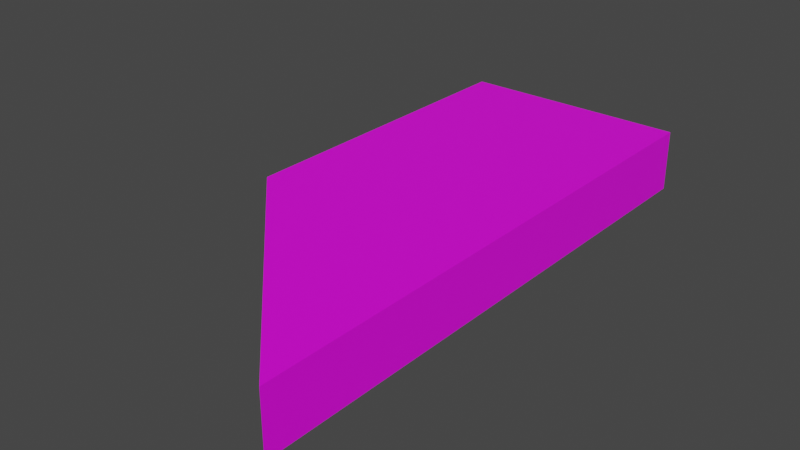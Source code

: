 # Source: trapezoid.blend  (saved by Blender 3.6.11; exported with 4.5.12 LTS)
import bpy
from mathutils import Matrix  # noqa: F401  (used for matrix-valued properties, if any)

bpy.ops.wm.read_factory_settings(use_empty=True)
scene = bpy.context.scene
scene.name = 'Scene'

# ---- collections
col_collection = bpy.data.collections.new('Collection'); scene.collection.children.link(col_collection)

# ---- images (referenced by path relative to the original .blend; pixels are not part of the script)
import os
ASSET_DIR = os.environ.get("B2B_ASSET_DIR", "")  # directory of the original .blend (textures are referenced by path, not embedded)
HERE = os.path.dirname(os.path.abspath(__file__))  # packed textures are extracted next to this script under _unpacked/

def load_image(name, relpath, width, height, colorspace="sRGB"):
    """Load a texture the original file referenced (path relative to the .blend, or extracted next to this script)."""
    p = next((c for c in (os.path.join(HERE, relpath), os.path.join(ASSET_DIR, relpath)) if relpath and os.path.exists(c)), "")
    if p:
        img = bpy.data.images.load(p, check_existing=True)
        img.name = name
    else:  # same state as the original file: an image datablock whose file is absent (Cycles renders it pink)
        img = bpy.data.images.new(name, width, height)
        img.source = "FILE"
        img.filepath = "//" + (relpath or name)
    img.colorspace_settings.name = colorspace
    return img
img_uv_trapezoid_purple_painted_png = load_image('UV_trapezoid_PURPLE-PAINTED.png', 'UV_trapezoid_PURPLE-PAINTED.png', 1024, 1024, 'sRGB')
img_uv_trapezoid_yellow_painted_png = load_image('UV_trapezoid_YELLOW-PAINTED.png', 'UV_trapezoid_YELLOW-PAINTED.png', 1024, 1024, 'sRGB')

# ---- materials (node trees are filled in below, after node groups)
mat_purple = bpy.data.materials.new('purple')
mat_purple.alpha_threshold = 0.0
mat_purple.use_transparent_shadow = False
mat_purple.roughness = 0.5
mat_purple.line_color = (0.0, 0.0, 0.0, 1.0)
mat_yellow = bpy.data.materials.new('yellow')
mat_yellow.use_transparent_shadow = False

# ---- material node trees
mat_purple.use_nodes = True; mat_purple.node_tree.nodes.clear()
_N = mat_purple.node_tree.nodes; _L = mat_purple.node_tree.links
n0 = _N.new('ShaderNodeOutputMaterial'); n0.name = 'Material Output'; n0.location = (300, 300)
n1 = _N.new('ShaderNodeBsdfPrincipled'); n1.name = 'Principled BSDF'; n1.location = (10, 300)
n1.distribution = 'GGX'
n1.subsurface_method = 'RANDOM_WALK_SKIN'
n1.inputs[3].default_value = 1.45
n1.inputs[27].default_value = (0.0, 0.0, 0.0, 1.0)
n1.inputs[28].default_value = 1.0
n2 = _N.new('ShaderNodeTexImage'); n2.name = 'Image Texture'; n2.location = (-280, 280)
n2.image = img_uv_trapezoid_purple_painted_png
_L.new(n1.outputs[0], n0.inputs[0])
_L.new(n2.outputs[0], n1.inputs[0])
n0.is_active_output = True
mat_yellow.use_nodes = True; mat_yellow.node_tree.nodes.clear()
_N = mat_yellow.node_tree.nodes; _L = mat_yellow.node_tree.links
n0 = _N.new('ShaderNodeBsdfPrincipled'); n0.name = 'Principled BSDF'; n0.location = (10, 300)
n0.distribution = 'GGX'
n0.subsurface_method = 'RANDOM_WALK_SKIN'
n0.inputs[3].default_value = 1.45
n0.inputs[27].default_value = (0.0, 0.0, 0.0, 1.0)
n0.inputs[28].default_value = 1.0
n1 = _N.new('ShaderNodeOutputMaterial'); n1.name = 'Material Output'; n1.location = (300, 300)
n2 = _N.new('ShaderNodeTexImage'); n2.name = 'Image Texture'; n2.location = (-280, 280)
n2.image = img_uv_trapezoid_yellow_painted_png
_L.new(n0.outputs[0], n1.inputs[0])
_L.new(n2.outputs[0], n0.inputs[0])
n1.is_active_output = True

# ---- world
world_world = bpy.data.worlds.new('World'); scene.world = world_world
world_world.use_nodes = True; world_world.node_tree.nodes.clear()
_N = world_world.node_tree.nodes; _L = world_world.node_tree.links
n0 = _N.new('ShaderNodeOutputWorld'); n0.name = 'World Output'; n0.location = (300, 300)
n1 = _N.new('ShaderNodeBackground'); n1.name = 'Background'; n1.location = (10, 300)
n1.inputs[0].default_value = (0.05088, 0.05088, 0.05088, 1.0)
_L.new(n1.outputs[0], n0.inputs[0])
n0.is_active_output = True
world_world.color = (0.05088, 0.05088, 0.05088)
world_world.use_sun_shadow = False
world_world.sun_shadow_jitter_overblur = 0.0

# ---- meshes
me_trapezoid = bpy.data.meshes.new('trapezoid')
me_trapezoid.from_pydata([(1.0, -1.0, 1.0), (1.0, -1.0, -1.0), (-1.0, 0.0, -1.0), (1.0, 0.0, 1.0), (-1.0, 0.0, 1.0), (1.0, 0.0, -1.0), (1.0, 1.433, -1.0), (-1.0, 1.433, -1.0), (1.0, 1.433, 1.0), (-1.0, 1.433, 1.0)], [], [(3, 4, 0), (2, 5, 1), (3, 8, 9, 4), (2, 1, 0, 4), (5, 3, 0, 1), (5, 6, 8, 3), (4, 9, 7, 2), (7, 9, 8, 6), (5, 2, 7, 6)])
_uv = me_trapezoid.uv_layers.new(name='UVMap')
_uv.uv.foreach_set('vector', [0.4254, 0.2523, 0.4254, 0.01085, 0.5461, 0.2523, 0.4254, 0.5002, 0.4254, 0.2587, 0.5461, 0.2587, 0.4254, 0.2523, 0.2523, 0.2523, 0.2523, 0.01085, 0.4254, 0.01085, 0.005988, 0.2808, 0.005988, 0.01085, 0.2475, 0.01085, 0.2475, 0.2808, 0.005988, 0.8684, 0.2475, 0.8684, 0.2475, 0.9891, 0.005988, 0.9891, 0.005988, 0.8684, 0.005988, 0.6954, 0.2475, 0.6954, 0.2475, 0.8684, 0.2475, 0.2808, 0.2475, 0.4539, 0.005988, 0.4539, 0.005988, 0.2808, 0.005988, 0.4539, 0.2475, 0.4539, 0.2475, 0.6954, 0.005988, 0.6954, 0.4254, 0.2587, 0.4254, 0.5002, 0.2523, 0.5002, 0.2523, 0.2587])
me_trapezoid.materials.append(mat_purple)
me_trapezoid.materials.append(mat_yellow)
me_trapezoid.use_mirror_vertex_groups = False
me_trapezoid.update()

# ---- objects
ob_trapezoid = bpy.data.objects.new('trapezoid', me_trapezoid)

# ---- transforms, parenting, visibility, modifiers, constraints
ob_trapezoid.location = (0.0, 0.0, 0.0)
ob_trapezoid.scale = (3.75, 7.5, 1.0)
ob_trapezoid.lock_rotations_4d = False
ob_trapezoid.empty_display_type = 'ARROWS'
ob_trapezoid.lineart.crease_threshold = 0.0

# ---- collection membership
col_collection.objects.link(ob_trapezoid)

# ---- scene / render settings (as saved in the file)
scene.frame_start = 1; scene.frame_end = 250; scene.frame_set(1)
scene.render.engine = 'BLENDER_EEVEE_NEXT'
scene.cycles.sampling_pattern = 'TABULATED_SOBOL'
scene.view_settings.view_transform = 'Filmic'
bpy.context.view_layer.update()

# ---- added for rendering (the .blend has no active camera and no usable light): camera, sun
cam_auto = bpy.data.cameras.new('AutoCamera')
cam_auto.lens = 50.0
cam_auto.sensor_width = 36.0
cam_auto.clip_end = 1000.0
ob_auto_camera = bpy.data.objects.new('AutoCamera', cam_auto)
scene.collection.objects.link(ob_auto_camera)
ob_auto_camera.location = (18.3492, -20.394, 14.6793)
ob_auto_camera.rotation_euler = (1.09748, -7.21219e-08, 0.694738)
scene.camera = ob_auto_camera
light_auto_sun = bpy.data.lights.new('AutoSun', 'SUN')
light_auto_sun.energy = 3.0
light_auto_sun.angle = 0.0523599
ob_auto_sun = bpy.data.objects.new('AutoSun', light_auto_sun)
scene.collection.objects.link(ob_auto_sun)
ob_auto_sun.rotation_euler = (0.872665, 0.174533, 0.523599)
bpy.context.view_layer.update()
